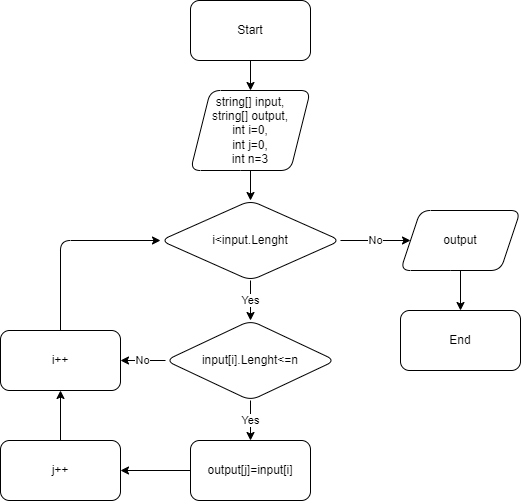

The diagram above was exported from draw.io. Its source (the exported page's mxGraphModel, read from the mxfile embedded in the PNG):
<mxGraphModel dx="720" dy="346" grid="1" gridSize="10" guides="1" tooltips="1" connect="1" arrows="1" fold="1" page="1" pageScale="1" pageWidth="827" pageHeight="1169" math="0" shadow="0">
  <root>
    <mxCell id="0" />
    <mxCell id="1" parent="0" />
    <mxCell id="4" value="" style="edgeStyle=none;html=1;" edge="1" parent="1" source="2" target="3">
      <mxGeometry relative="1" as="geometry" />
    </mxCell>
    <mxCell id="2" value="Start" style="rounded=1;whiteSpace=wrap;html=1;" vertex="1" parent="1">
      <mxGeometry x="260" y="20" width="120" height="60" as="geometry" />
    </mxCell>
    <mxCell id="6" value="" style="edgeStyle=none;html=1;" edge="1" parent="1" source="3" target="5">
      <mxGeometry relative="1" as="geometry" />
    </mxCell>
    <mxCell id="3" value="string[] input,&lt;br&gt;string[] output,&lt;br&gt;int i=0,&lt;br&gt;int j=0,&lt;br&gt;int n=3" style="shape=parallelogram;perimeter=parallelogramPerimeter;whiteSpace=wrap;html=1;fixedSize=1;rounded=1;" vertex="1" parent="1">
      <mxGeometry x="260" y="110" width="120" height="80" as="geometry" />
    </mxCell>
    <mxCell id="8" value="No" style="edgeStyle=none;html=1;" edge="1" parent="1" source="5" target="7">
      <mxGeometry relative="1" as="geometry" />
    </mxCell>
    <mxCell id="12" value="Yes" style="edgeStyle=none;html=1;" edge="1" parent="1" source="5" target="11">
      <mxGeometry relative="1" as="geometry" />
    </mxCell>
    <mxCell id="5" value="i&amp;lt;input.Lenght" style="rhombus;whiteSpace=wrap;html=1;rounded=1;" vertex="1" parent="1">
      <mxGeometry x="230" y="220" width="180" height="80" as="geometry" />
    </mxCell>
    <mxCell id="10" value="" style="edgeStyle=none;html=1;" edge="1" parent="1" source="7" target="9">
      <mxGeometry relative="1" as="geometry" />
    </mxCell>
    <mxCell id="7" value="output" style="shape=parallelogram;perimeter=parallelogramPerimeter;whiteSpace=wrap;html=1;fixedSize=1;rounded=1;" vertex="1" parent="1">
      <mxGeometry x="470" y="230" width="120" height="60" as="geometry" />
    </mxCell>
    <mxCell id="9" value="End" style="whiteSpace=wrap;html=1;rounded=1;" vertex="1" parent="1">
      <mxGeometry x="470" y="330" width="120" height="60" as="geometry" />
    </mxCell>
    <mxCell id="14" value="Yes" style="edgeStyle=none;html=1;" edge="1" parent="1" source="11" target="13">
      <mxGeometry relative="1" as="geometry" />
    </mxCell>
    <mxCell id="19" value="No" style="edgeStyle=none;html=1;" edge="1" parent="1" source="11" target="17">
      <mxGeometry relative="1" as="geometry" />
    </mxCell>
    <mxCell id="11" value="input[i].Lenght&amp;lt;=n" style="rhombus;whiteSpace=wrap;html=1;rounded=1;" vertex="1" parent="1">
      <mxGeometry x="235" y="340" width="170" height="80" as="geometry" />
    </mxCell>
    <mxCell id="16" value="" style="edgeStyle=none;html=1;" edge="1" parent="1" source="13" target="15">
      <mxGeometry relative="1" as="geometry" />
    </mxCell>
    <mxCell id="13" value="output[j]=input[i]" style="whiteSpace=wrap;html=1;rounded=1;" vertex="1" parent="1">
      <mxGeometry x="260" y="460" width="120" height="60" as="geometry" />
    </mxCell>
    <mxCell id="18" value="" style="edgeStyle=none;html=1;" edge="1" parent="1" source="15" target="17">
      <mxGeometry relative="1" as="geometry" />
    </mxCell>
    <mxCell id="15" value="j++" style="whiteSpace=wrap;html=1;rounded=1;" vertex="1" parent="1">
      <mxGeometry x="70" y="460" width="120" height="60" as="geometry" />
    </mxCell>
    <mxCell id="20" style="edgeStyle=none;html=1;entryX=0;entryY=0.5;entryDx=0;entryDy=0;" edge="1" parent="1" source="17" target="5">
      <mxGeometry relative="1" as="geometry">
        <mxPoint x="130" y="260" as="targetPoint" />
        <Array as="points">
          <mxPoint x="130" y="260" />
        </Array>
      </mxGeometry>
    </mxCell>
    <mxCell id="17" value="i++" style="whiteSpace=wrap;html=1;rounded=1;" vertex="1" parent="1">
      <mxGeometry x="70" y="350" width="120" height="60" as="geometry" />
    </mxCell>
  </root>
</mxGraphModel>